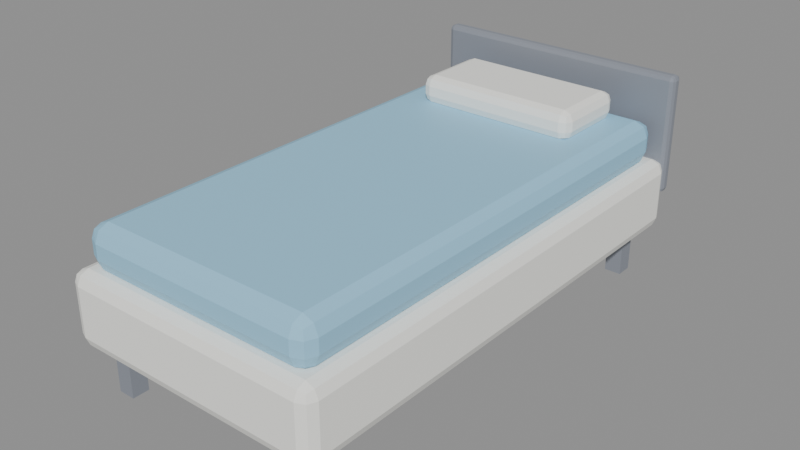 # Source: int_ranjang.blend  (saved by Blender 5.3.31; exported with 4.5.12 LTS)
import bpy
from mathutils import Matrix  # noqa: F401  (used for matrix-valued properties, if any)

bpy.ops.wm.read_factory_settings(use_empty=True)
scene = bpy.context.scene
scene.name = 'Scene'

# ---- images (referenced by path relative to the original .blend; pixels are not part of the script)
import os
ASSET_DIR = os.environ.get("B2B_ASSET_DIR", "")  # directory of the original .blend (textures are referenced by path, not embedded)
HERE = os.path.dirname(os.path.abspath(__file__))  # packed textures are extracted next to this script under _unpacked/

def load_image(name, relpath, width, height, colorspace="sRGB"):
    """Load a texture the original file referenced (path relative to the .blend, or extracted next to this script)."""
    p = next((c for c in (os.path.join(HERE, relpath), os.path.join(ASSET_DIR, relpath)) if relpath and os.path.exists(c)), "")
    if p:
        img = bpy.data.images.load(p, check_existing=True)
        img.name = name
    else:  # same state as the original file: an image datablock whose file is absent (Cycles renders it pink)
        img = bpy.data.images.new(name, width, height)
        img.source = "FILE"
        img.filepath = "//" + (relpath or name)
    img.colorspace_settings.name = colorspace
    return img
img_palet_int_ranjang = load_image('palet_int_ranjang', '_unpacked/palet_int_ranjang.f1b5783c.png', 12, 4, 'sRGB')

# ---- materials (node trees are filled in below, after node groups)
mat_palet_int_ranjang = bpy.data.materials.new('palet_int_ranjang')

# ---- material node trees
mat_palet_int_ranjang.use_nodes = True; mat_palet_int_ranjang.node_tree.nodes.clear()
_N = mat_palet_int_ranjang.node_tree.nodes; _L = mat_palet_int_ranjang.node_tree.links
n0 = _N.new('ShaderNodeBsdfPrincipled'); n0.name = 'Principled BSDF'; n0.location = (-200, 100)
n0.inputs[10].default_value = 0.005
n1 = _N.new('ShaderNodeOutputMaterial'); n1.name = 'Material Output'; n1.location = (200, 100)
n2 = _N.new('ShaderNodeTexImage'); n2.name = 'Image Texture'; n2.location = (0, 0)
n2.image = img_palet_int_ranjang
n2.interpolation = 'Closest'
_L.new(n0.outputs[0], n1.inputs[0])
_L.new(n2.outputs[0], n0.inputs[0])
n1.is_active_output = True

# ---- meshes
me_int_ranjang = bpy.data.meshes.new('int_ranjang')
me_int_ranjang.from_pydata([(-0.5, -1.0, 0.2), (-0.5, -1.05, 0.25), (-0.55, -1.0, 0.25), (-0.5, -1.035, 0.2146), (-0.5289, -1.029, 0.2211), (-0.5354, -1.035, 0.25), (-0.5354, -1.0, 0.2146), (-0.5, -1.05, 0.45), (-0.5, -1.0, 0.5), (-0.55, -1.0, 0.45), (-0.5, -1.035, 0.4854), (-0.5289, -1.029, 0.4789), (-0.5354, -1.0, 0.4854), (-0.5354, -1.035, 0.45), (-0.5, 1.0, 0.2), (-0.55, 1.0, 0.25), (-0.5, 1.05, 0.25), (-0.5354, 1.0, 0.2146), (-0.5289, 1.029, 0.2211), (-0.5354, 1.035, 0.25), (-0.5, 1.035, 0.2146), (-0.5, 1.0, 0.5), (-0.5, 1.05, 0.45), (-0.55, 1.0, 0.45), (-0.5, 1.035, 0.4854), (-0.5289, 1.029, 0.4789), (-0.5354, 1.035, 0.45), (-0.5354, 1.0, 0.4854), (0.5, -1.0, 0.2), (0.55, -1.0, 0.25), (0.5, -1.05, 0.25), (0.5354, -1.0, 0.2146), (0.5289, -1.029, 0.2211), (0.5354, -1.035, 0.25), (0.5, -1.035, 0.2146), (0.5, -1.0, 0.5), (0.5, -1.05, 0.45), (0.55, -1.0, 0.45), (0.5, -1.035, 0.4854), (0.5289, -1.029, 0.4789), (0.5354, -1.035, 0.45), (0.5354, -1.0, 0.4854), (0.5, 1.0, 0.2), (0.5, 1.05, 0.25), (0.55, 1.0, 0.25), (0.5, 1.035, 0.2146), (0.5289, 1.029, 0.2211), (0.5354, 1.035, 0.25), (0.5354, 1.0, 0.2146), (0.5, 1.0, 0.5), (0.55, 1.0, 0.45), (0.5, 1.05, 0.45), (0.5354, 1.0, 0.4854), (0.5289, 1.029, 0.4789), (0.5354, 1.035, 0.45), (0.5, 1.035, 0.4854), (-0.465, -0.965, 0.0), (-0.465, -0.965, 0.2), (-0.465, -0.895, 0.0), (-0.465, -0.895, 0.2), (-0.395, -0.965, 0.0), (-0.395, -0.965, 0.2), (-0.395, -0.895, 0.0), (-0.395, -0.895, 0.2), (-0.465, 0.895, 0.0), (-0.465, 0.895, 0.2), (-0.465, 0.965, 0.0), (-0.465, 0.965, 0.2), (-0.395, 0.895, 0.0), (-0.395, 0.895, 0.2), (-0.395, 0.965, 0.0), (-0.395, 0.965, 0.2), (0.395, -0.965, 0.0), (0.395, -0.965, 0.2), (0.395, -0.895, 0.0), (0.395, -0.895, 0.2), (0.465, -0.965, 0.0), (0.465, -0.965, 0.2), (0.465, -0.895, 0.0), (0.465, -0.895, 0.2), (0.395, 0.895, 0.0), (0.395, 0.895, 0.2), (0.395, 0.965, 0.0), (0.395, 0.965, 0.2), (0.465, 0.895, 0.0), (0.465, 0.895, 0.2), (0.465, 0.965, 0.0), (0.465, 0.965, 0.2), (-0.44, -0.94, 0.49), (-0.44, -1.0, 0.55), (-0.5, -0.94, 0.55), (-0.44, -0.9824, 0.5076), (-0.4746, -0.9746, 0.5154), (-0.4824, -0.9824, 0.55), (-0.4824, -0.94, 0.5076), (-0.44, -1.0, 0.61), (-0.44, -0.94, 0.67), (-0.5, -0.94, 0.61), (-0.44, -0.9824, 0.6524), (-0.4746, -0.9746, 0.6446), (-0.4824, -0.94, 0.6524), (-0.4824, -0.9824, 0.61), (-0.44, 0.94, 0.49), (-0.5, 0.94, 0.55), (-0.44, 1.0, 0.55), (-0.4824, 0.94, 0.5076), (-0.4746, 0.9746, 0.5154), (-0.4824, 0.9824, 0.55), (-0.44, 0.9824, 0.5076), (-0.44, 0.94, 0.67), (-0.44, 1.0, 0.61), (-0.5, 0.94, 0.61), (-0.44, 0.9824, 0.6524), (-0.4746, 0.9746, 0.6446), (-0.4824, 0.9824, 0.61), (-0.4824, 0.94, 0.6524), (0.44, -0.94, 0.49), (0.5, -0.94, 0.55), (0.44, -1.0, 0.55), (0.4824, -0.94, 0.5076), (0.4746, -0.9746, 0.5154), (0.4824, -0.9824, 0.55), (0.44, -0.9824, 0.5076), (0.44, -0.94, 0.67), (0.44, -1.0, 0.61), (0.5, -0.94, 0.61), (0.44, -0.9824, 0.6524), (0.4746, -0.9746, 0.6446), (0.4824, -0.9824, 0.61), (0.4824, -0.94, 0.6524), (0.44, 0.94, 0.49), (0.44, 1.0, 0.55), (0.5, 0.94, 0.55), (0.44, 0.9824, 0.5076), (0.4746, 0.9746, 0.5154), (0.4824, 0.9824, 0.55), (0.4824, 0.94, 0.5076), (0.44, 0.94, 0.67), (0.5, 0.94, 0.61), (0.44, 1.0, 0.61), (0.4824, 0.94, 0.6524), (0.4746, 0.9746, 0.6446), (0.4824, 0.9824, 0.61), (0.44, 0.9824, 0.6524), (-0.31, 0.615, 0.66), (-0.31, 0.575, 0.7), (-0.35, 0.615, 0.7), (-0.31, 0.5867, 0.6717), (-0.3331, 0.5919, 0.6769), (-0.3383, 0.5867, 0.7), (-0.3383, 0.615, 0.6717), (-0.31, 0.575, 0.74), (-0.31, 0.615, 0.78), (-0.35, 0.615, 0.74), (-0.31, 0.5867, 0.7683), (-0.3331, 0.5919, 0.7631), (-0.3383, 0.615, 0.7683), (-0.3383, 0.5867, 0.74), (-0.31, 0.885, 0.66), (-0.35, 0.885, 0.7), (-0.31, 0.925, 0.7), (-0.3383, 0.885, 0.6717), (-0.3331, 0.9081, 0.6769), (-0.3383, 0.9133, 0.7), (-0.31, 0.9133, 0.6717), (-0.31, 0.885, 0.78), (-0.31, 0.925, 0.74), (-0.35, 0.885, 0.74), (-0.31, 0.9133, 0.7683), (-0.3331, 0.9081, 0.7631), (-0.3383, 0.9133, 0.74), (-0.3383, 0.885, 0.7683), (0.31, 0.615, 0.66), (0.35, 0.615, 0.7), (0.31, 0.575, 0.7), (0.3383, 0.615, 0.6717), (0.3331, 0.5919, 0.6769), (0.3383, 0.5867, 0.7), (0.31, 0.5867, 0.6717), (0.31, 0.615, 0.78), (0.31, 0.575, 0.74), (0.35, 0.615, 0.74), (0.31, 0.5867, 0.7683), (0.3331, 0.5919, 0.7631), (0.3383, 0.5867, 0.74), (0.3383, 0.615, 0.7683), (0.31, 0.885, 0.66), (0.31, 0.925, 0.7), (0.35, 0.885, 0.7), (0.31, 0.9133, 0.6717), (0.3331, 0.9081, 0.6769), (0.3383, 0.9133, 0.7), (0.3383, 0.885, 0.6717), (0.31, 0.885, 0.78), (0.35, 0.885, 0.74), (0.31, 0.925, 0.74), (0.3383, 0.885, 0.7683), (0.3331, 0.9081, 0.7631), (0.3383, 0.9133, 0.74), (0.31, 0.9133, 0.7683), (-0.53, 1.04, 0.35), (-0.53, 1.02, 0.37), (-0.55, 1.04, 0.37), (-0.53, 1.026, 0.3559), (-0.5415, 1.028, 0.3585), (-0.5441, 1.026, 0.37), (-0.5441, 1.04, 0.3559), (-0.53, 1.02, 0.83), (-0.53, 1.04, 0.85), (-0.55, 1.04, 0.83), (-0.53, 1.026, 0.8441), (-0.5415, 1.028, 0.8415), (-0.5441, 1.04, 0.8441), (-0.5441, 1.026, 0.83), (-0.53, 1.06, 0.35), (-0.55, 1.06, 0.37), (-0.53, 1.08, 0.37), (-0.5441, 1.06, 0.3559), (-0.5415, 1.072, 0.3585), (-0.5441, 1.074, 0.37), (-0.53, 1.074, 0.3559), (-0.53, 1.06, 0.85), (-0.53, 1.08, 0.83), (-0.55, 1.06, 0.83), (-0.53, 1.074, 0.8441), (-0.5415, 1.072, 0.8415), (-0.5441, 1.074, 0.83), (-0.5441, 1.06, 0.8441), (0.53, 1.04, 0.35), (0.55, 1.04, 0.37), (0.53, 1.02, 0.37), (0.5441, 1.04, 0.3559), (0.5415, 1.028, 0.3585), (0.5441, 1.026, 0.37), (0.53, 1.026, 0.3559), (0.53, 1.04, 0.85), (0.53, 1.02, 0.83), (0.55, 1.04, 0.83), (0.53, 1.026, 0.8441), (0.5415, 1.028, 0.8415), (0.5441, 1.026, 0.83), (0.5441, 1.04, 0.8441), (0.53, 1.06, 0.35), (0.53, 1.08, 0.37), (0.55, 1.06, 0.37), (0.53, 1.074, 0.3559), (0.5415, 1.072, 0.3585), (0.5441, 1.074, 0.37), (0.5441, 1.06, 0.3559), (0.53, 1.06, 0.85), (0.55, 1.06, 0.83), (0.53, 1.08, 0.83), (0.5441, 1.06, 0.8441), (0.5415, 1.072, 0.8415), (0.5441, 1.074, 0.83), (0.53, 1.074, 0.8441)], [], [(0, 3, 4, 6), (1, 5, 4, 3), (2, 6, 4, 5), (7, 10, 11, 13), (8, 12, 11, 10), (9, 13, 11, 12), (14, 17, 18, 20), (15, 19, 18, 17), (16, 20, 18, 19), (21, 24, 25, 27), (22, 26, 25, 24), (23, 27, 25, 26), (28, 31, 32, 34), (29, 33, 32, 31), (30, 34, 32, 33), (35, 38, 39, 41), (36, 40, 39, 38), (37, 41, 39, 40), (42, 45, 46, 48), (43, 47, 46, 45), (44, 48, 46, 47), (49, 52, 53, 55), (50, 54, 53, 52), (51, 55, 53, 54), (14, 0, 6, 17), (17, 6, 2, 15), (1, 7, 13, 5), (5, 13, 9, 2), (8, 21, 27, 12), (12, 27, 23, 9), (22, 16, 19, 26), (26, 19, 15, 23), (42, 14, 20, 45), (45, 20, 16, 43), (21, 49, 55, 24), (24, 55, 51, 22), (50, 44, 47, 54), (54, 47, 43, 51), (28, 42, 48, 31), (31, 48, 44, 29), (49, 35, 41, 52), (52, 41, 37, 50), (36, 30, 33, 40), (40, 33, 29, 37), (0, 28, 34, 3), (3, 34, 30, 1), (35, 8, 10, 38), (38, 10, 7, 36), (14, 42, 28, 0), (2, 9, 23, 15), (30, 36, 7, 1), (49, 21, 8, 35), (16, 22, 51, 43), (44, 50, 37, 29), (56, 57, 59, 58), (58, 59, 63, 62), (62, 63, 61, 60), (60, 61, 57, 56), (58, 62, 60, 56), (63, 59, 57, 61), (64, 65, 67, 66), (66, 67, 71, 70), (70, 71, 69, 68), (68, 69, 65, 64), (66, 70, 68, 64), (71, 67, 65, 69), (72, 73, 75, 74), (74, 75, 79, 78), (78, 79, 77, 76), (76, 77, 73, 72), (74, 78, 76, 72), (79, 75, 73, 77), (80, 81, 83, 82), (82, 83, 87, 86), (86, 87, 85, 84), (84, 85, 81, 80), (82, 86, 84, 80), (87, 83, 81, 85), (88, 91, 92, 94), (89, 93, 92, 91), (90, 94, 92, 93), (95, 98, 99, 101), (96, 100, 99, 98), (97, 101, 99, 100), (102, 105, 106, 108), (103, 107, 106, 105), (104, 108, 106, 107), (109, 112, 113, 115), (110, 114, 113, 112), (111, 115, 113, 114), (116, 119, 120, 122), (117, 121, 120, 119), (118, 122, 120, 121), (123, 126, 127, 129), (124, 128, 127, 126), (125, 129, 127, 128), (130, 133, 134, 136), (131, 135, 134, 133), (132, 136, 134, 135), (137, 140, 141, 143), (138, 142, 141, 140), (139, 143, 141, 142), (102, 88, 94, 105), (105, 94, 90, 103), (89, 95, 101, 93), (93, 101, 97, 90), (96, 109, 115, 100), (100, 115, 111, 97), (110, 104, 107, 114), (114, 107, 103, 111), (130, 102, 108, 133), (133, 108, 104, 131), (109, 137, 143, 112), (112, 143, 139, 110), (138, 132, 135, 142), (142, 135, 131, 139), (116, 130, 136, 119), (119, 136, 132, 117), (137, 123, 129, 140), (140, 129, 125, 138), (124, 118, 121, 128), (128, 121, 117, 125), (88, 116, 122, 91), (91, 122, 118, 89), (123, 96, 98, 126), (126, 98, 95, 124), (102, 130, 116, 88), (90, 97, 111, 103), (118, 124, 95, 89), (137, 109, 96, 123), (104, 110, 139, 131), (132, 138, 125, 117), (144, 147, 148, 150), (145, 149, 148, 147), (146, 150, 148, 149), (151, 154, 155, 157), (152, 156, 155, 154), (153, 157, 155, 156), (158, 161, 162, 164), (159, 163, 162, 161), (160, 164, 162, 163), (165, 168, 169, 171), (166, 170, 169, 168), (167, 171, 169, 170), (172, 175, 176, 178), (173, 177, 176, 175), (174, 178, 176, 177), (179, 182, 183, 185), (180, 184, 183, 182), (181, 185, 183, 184), (186, 189, 190, 192), (187, 191, 190, 189), (188, 192, 190, 191), (193, 196, 197, 199), (194, 198, 197, 196), (195, 199, 197, 198), (158, 144, 150, 161), (161, 150, 146, 159), (145, 151, 157, 149), (149, 157, 153, 146), (152, 165, 171, 156), (156, 171, 167, 153), (166, 160, 163, 170), (170, 163, 159, 167), (186, 158, 164, 189), (189, 164, 160, 187), (165, 193, 199, 168), (168, 199, 195, 166), (194, 188, 191, 198), (198, 191, 187, 195), (172, 186, 192, 175), (175, 192, 188, 173), (193, 179, 185, 196), (196, 185, 181, 194), (180, 174, 177, 184), (184, 177, 173, 181), (144, 172, 178, 147), (147, 178, 174, 145), (179, 152, 154, 182), (182, 154, 151, 180), (158, 186, 172, 144), (146, 153, 167, 159), (174, 180, 151, 145), (193, 165, 152, 179), (160, 166, 195, 187), (188, 194, 181, 173), (200, 203, 204, 206), (201, 205, 204, 203), (202, 206, 204, 205), (207, 210, 211, 213), (208, 212, 211, 210), (209, 213, 211, 212), (214, 217, 218, 220), (215, 219, 218, 217), (216, 220, 218, 219), (221, 224, 225, 227), (222, 226, 225, 224), (223, 227, 225, 226), (228, 231, 232, 234), (229, 233, 232, 231), (230, 234, 232, 233), (235, 238, 239, 241), (236, 240, 239, 238), (237, 241, 239, 240), (242, 245, 246, 248), (243, 247, 246, 245), (244, 248, 246, 247), (249, 252, 253, 255), (250, 254, 253, 252), (251, 255, 253, 254), (214, 200, 206, 217), (217, 206, 202, 215), (201, 207, 213, 205), (205, 213, 209, 202), (208, 221, 227, 212), (212, 227, 223, 209), (222, 216, 219, 226), (226, 219, 215, 223), (242, 214, 220, 245), (245, 220, 216, 243), (221, 249, 255, 224), (224, 255, 251, 222), (250, 244, 247, 254), (254, 247, 243, 251), (228, 242, 248, 231), (231, 248, 244, 229), (249, 235, 241, 252), (252, 241, 237, 250), (236, 230, 233, 240), (240, 233, 229, 237), (200, 228, 234, 203), (203, 234, 230, 201), (235, 208, 210, 238), (238, 210, 207, 236), (214, 242, 228, 200), (202, 209, 223, 215), (230, 236, 207, 201), (249, 221, 208, 235), (216, 222, 251, 243), (244, 250, 237, 229)])
_uv = me_int_ranjang.uv_layers.new(name='UVMap')
_uv.uv.foreach_set('vector', [0.1667, 0.5, 0.1667, 0.5, 0.1667, 0.5, 0.1667, 0.5, 0.1667, 0.5, 0.1667, 0.5, 0.1667, 0.5, 0.1667, 0.5, 0.1667, 0.5, 0.1667, 0.5, 0.1667, 0.5, 0.1667, 0.5, 0.1667, 0.5, 0.1667, 0.5, 0.1667, 0.5, 0.1667, 0.5, 0.1667, 0.5, 0.1667, 0.5, 0.1667, 0.5, 0.1667, 0.5, 0.1667, 0.5, 0.1667, 0.5, 0.1667, 0.5, 0.1667, 0.5, 0.1667, 0.5, 0.1667, 0.5, 0.1667, 0.5, 0.1667, 0.5, 0.1667, 0.5, 0.1667, 0.5, 0.1667, 0.5, 0.1667, 0.5, 0.1667, 0.5, 0.1667, 0.5, 0.1667, 0.5, 0.1667, 0.5, 0.1667, 0.5, 0.1667, 0.5, 0.1667, 0.5, 0.1667, 0.5, 0.1667, 0.5, 0.1667, 0.5, 0.1667, 0.5, 0.1667, 0.5, 0.1667, 0.5, 0.1667, 0.5, 0.1667, 0.5, 0.1667, 0.5, 0.1667, 0.5, 0.1667, 0.5, 0.1667, 0.5, 0.1667, 0.5, 0.1667, 0.5, 0.1667, 0.5, 0.1667, 0.5, 0.1667, 0.5, 0.1667, 0.5, 0.1667, 0.5, 0.1667, 0.5, 0.1667, 0.5, 0.1667, 0.5, 0.1667, 0.5, 0.1667, 0.5, 0.1667, 0.5, 0.1667, 0.5, 0.1667, 0.5, 0.1667, 0.5, 0.1667, 0.5, 0.1667, 0.5, 0.1667, 0.5, 0.1667, 0.5, 0.1667, 0.5, 0.1667, 0.5, 0.1667, 0.5, 0.1667, 0.5, 0.1667, 0.5, 0.1667, 0.5, 0.1667, 0.5, 0.1667, 0.5, 0.1667, 0.5, 0.1667, 0.5, 0.1667, 0.5, 0.1667, 0.5, 0.1667, 0.5, 0.1667, 0.5, 0.1667, 0.5, 0.1667, 0.5, 0.1667, 0.5, 0.1667, 0.5, 0.1667, 0.5, 0.1667, 0.5, 0.1667, 0.5, 0.1667, 0.5, 0.1667, 0.5, 0.1667, 0.5, 0.1667, 0.5, 0.1667, 0.5, 0.1667, 0.5, 0.1667, 0.5, 0.1667, 0.5, 0.1667, 0.5, 0.1667, 0.5, 0.1667, 0.5, 0.1667, 0.5, 0.1667, 0.5, 0.1667, 0.5, 0.1667, 0.5, 0.1667, 0.5, 0.1667, 0.5, 0.1667, 0.5, 0.1667, 0.5, 0.1667, 0.5, 0.1667, 0.5, 0.1667, 0.5, 0.1667, 0.5, 0.1667, 0.5, 0.1667, 0.5, 0.1667, 0.5, 0.1667, 0.5, 0.1667, 0.5, 0.1667, 0.5, 0.1667, 0.5, 0.1667, 0.5, 0.1667, 0.5, 0.1667, 0.5, 0.1667, 0.5, 0.1667, 0.5, 0.1667, 0.5, 0.1667, 0.5, 0.1667, 0.5, 0.1667, 0.5, 0.1667, 0.5, 0.1667, 0.5, 0.1667, 0.5, 0.1667, 0.5, 0.1667, 0.5, 0.1667, 0.5, 0.1667, 0.5, 0.1667, 0.5, 0.1667, 0.5, 0.1667, 0.5, 0.1667, 0.5, 0.1667, 0.5, 0.1667, 0.5, 0.1667, 0.5, 0.1667, 0.5, 0.1667, 0.5, 0.1667, 0.5, 0.1667, 0.5, 0.1667, 0.5, 0.1667, 0.5, 0.1667, 0.5, 0.1667, 0.5, 0.1667, 0.5, 0.1667, 0.5, 0.1667, 0.5, 0.1667, 0.5, 0.1667, 0.5, 0.1667, 0.5, 0.1667, 0.5, 0.1667, 0.5, 0.1667, 0.5, 0.1667, 0.5, 0.1667, 0.5, 0.1667, 0.5, 0.1667, 0.5, 0.1667, 0.5, 0.1667, 0.5, 0.1667, 0.5, 0.1667, 0.5, 0.1667, 0.5, 0.1667, 0.5, 0.1667, 0.5, 0.1667, 0.5, 0.1667, 0.5, 0.1667, 0.5, 0.1667, 0.5, 0.1667, 0.5, 0.1667, 0.5, 0.1667, 0.5, 0.1667, 0.5, 0.1667, 0.5, 0.1667, 0.5, 0.1667, 0.5, 0.1667, 0.5, 0.1667, 0.5, 0.1667, 0.5, 0.1667, 0.5, 0.1667, 0.5, 0.1667, 0.5, 0.1667, 0.5, 0.1667, 0.5, 0.1667, 0.5, 0.1667, 0.5, 0.1667, 0.5, 0.1667, 0.5, 0.1667, 0.5, 0.1667, 0.5, 0.1667, 0.5, 0.1667, 0.5, 0.1667, 0.5, 0.1667, 0.5, 0.1667, 0.5, 0.1667, 0.5, 0.1667, 0.5, 0.1667, 0.5, 0.1667, 0.5, 0.1667, 0.5, 0.1667, 0.5, 0.1667, 0.5, 0.1667, 0.5, 0.1667, 0.5, 0.1667, 0.5, 0.1667, 0.5, 0.1667, 0.5, 0.1667, 0.5, 0.5, 0.5, 0.5, 0.5, 0.5, 0.5, 0.5, 0.5, 0.5, 0.5, 0.5, 0.5, 0.5, 0.5, 0.5, 0.5, 0.5, 0.5, 0.5, 0.5, 0.5, 0.5, 0.5, 0.5, 0.5, 0.5, 0.5, 0.5, 0.5, 0.5, 0.5, 0.5, 0.5, 0.5, 0.5, 0.5, 0.5, 0.5, 0.5, 0.5, 0.5, 0.5, 0.5, 0.5, 0.5, 0.5, 0.5, 0.5, 0.5, 0.5, 0.5, 0.5, 0.5, 0.5, 0.5, 0.5, 0.5, 0.5, 0.5, 0.5, 0.5, 0.5, 0.5, 0.5, 0.5, 0.5, 0.5, 0.5, 0.5, 0.5, 0.5, 0.5, 0.5, 0.5, 0.5, 0.5, 0.5, 0.5, 0.5, 0.5, 0.5, 0.5, 0.5, 0.5, 0.5, 0.5, 0.5, 0.5, 0.5, 0.5, 0.5, 0.5, 0.5, 0.5, 0.5, 0.5, 0.5, 0.5, 0.5, 0.5, 0.5, 0.5, 0.5, 0.5, 0.5, 0.5, 0.5, 0.5, 0.5, 0.5, 0.5, 0.5, 0.5, 0.5, 0.5, 0.5, 0.5, 0.5, 0.5, 0.5, 0.5, 0.5, 0.5, 0.5, 0.5, 0.5, 0.5, 0.5, 0.5, 0.5, 0.5, 0.5, 0.5, 0.5, 0.5, 0.5, 0.5, 0.5, 0.5, 0.5, 0.5, 0.5, 0.5, 0.5, 0.5, 0.5, 0.5, 0.5, 0.5, 0.5, 0.5, 0.5, 0.5, 0.5, 0.5, 0.5, 0.5, 0.5, 0.5, 0.5, 0.5, 0.5, 0.5, 0.5, 0.5, 0.5, 0.5, 0.5, 0.5, 0.5, 0.5, 0.5, 0.5, 0.5, 0.5, 0.5, 0.5, 0.5, 0.5, 0.5, 0.5, 0.5, 0.5, 0.5, 0.5, 0.5, 0.5, 0.5, 0.5, 0.5, 0.5, 0.5, 0.8333, 0.5, 0.8333, 0.5, 0.8333, 0.5, 0.8333, 0.5, 0.8333, 0.5, 0.8333, 0.5, 0.8333, 0.5, 0.8333, 0.5, 0.8333, 0.5, 0.8333, 0.5, 0.8333, 0.5, 0.8333, 0.5, 0.8333, 0.5, 0.8333, 0.5, 0.8333, 0.5, 0.8333, 0.5, 0.8333, 0.5, 0.8333, 0.5, 0.8333, 0.5, 0.8333, 0.5, 0.8333, 0.5, 0.8333, 0.5, 0.8333, 0.5, 0.8333, 0.5, 0.8333, 0.5, 0.8333, 0.5, 0.8333, 0.5, 0.8333, 0.5, 0.8333, 0.5, 0.8333, 0.5, 0.8333, 0.5, 0.8333, 0.5, 0.8333, 0.5, 0.8333, 0.5, 0.8333, 0.5, 0.8333, 0.5, 0.8333, 0.5, 0.8333, 0.5, 0.8333, 0.5, 0.8333, 0.5, 0.8333, 0.5, 0.8333, 0.5, 0.8333, 0.5, 0.8333, 0.5, 0.8333, 0.5, 0.8333, 0.5, 0.8333, 0.5, 0.8333, 0.5, 0.8333, 0.5, 0.8333, 0.5, 0.8333, 0.5, 0.8333, 0.5, 0.8333, 0.5, 0.8333, 0.5, 0.8333, 0.5, 0.8333, 0.5, 0.8333, 0.5, 0.8333, 0.5, 0.8333, 0.5, 0.8333, 0.5, 0.8333, 0.5, 0.8333, 0.5, 0.8333, 0.5, 0.8333, 0.5, 0.8333, 0.5, 0.8333, 0.5, 0.8333, 0.5, 0.8333, 0.5, 0.8333, 0.5, 0.8333, 0.5, 0.8333, 0.5, 0.8333, 0.5, 0.8333, 0.5, 0.8333, 0.5, 0.8333, 0.5, 0.8333, 0.5, 0.8333, 0.5, 0.8333, 0.5, 0.8333, 0.5, 0.8333, 0.5, 0.8333, 0.5, 0.8333, 0.5, 0.8333, 0.5, 0.8333, 0.5, 0.8333, 0.5, 0.8333, 0.5, 0.8333, 0.5, 0.8333, 0.5, 0.8333, 0.5, 0.8333, 0.5, 0.8333, 0.5, 0.8333, 0.5, 0.8333, 0.5, 0.8333, 0.5, 0.8333, 0.5, 0.8333, 0.5, 0.8333, 0.5, 0.8333, 0.5, 0.8333, 0.5, 0.8333, 0.5, 0.8333, 0.5, 0.8333, 0.5, 0.8333, 0.5, 0.8333, 0.5, 0.8333, 0.5, 0.8333, 0.5, 0.8333, 0.5, 0.8333, 0.5, 0.8333, 0.5, 0.8333, 0.5, 0.8333, 0.5, 0.8333, 0.5, 0.8333, 0.5, 0.8333, 0.5, 0.8333, 0.5, 0.8333, 0.5, 0.8333, 0.5, 0.8333, 0.5, 0.8333, 0.5, 0.8333, 0.5, 0.8333, 0.5, 0.8333, 0.5, 0.8333, 0.5, 0.8333, 0.5, 0.8333, 0.5, 0.8333, 0.5, 0.8333, 0.5, 0.8333, 0.5, 0.8333, 0.5, 0.8333, 0.5, 0.8333, 0.5, 0.8333, 0.5, 0.8333, 0.5, 0.8333, 0.5, 0.8333, 0.5, 0.8333, 0.5, 0.8333, 0.5, 0.8333, 0.5, 0.8333, 0.5, 0.8333, 0.5, 0.8333, 0.5, 0.8333, 0.5, 0.8333, 0.5, 0.8333, 0.5, 0.8333, 0.5, 0.8333, 0.5, 0.8333, 0.5, 0.8333, 0.5, 0.8333, 0.5, 0.8333, 0.5, 0.8333, 0.5, 0.8333, 0.5, 0.8333, 0.5, 0.8333, 0.5, 0.8333, 0.5, 0.8333, 0.5, 0.8333, 0.5, 0.8333, 0.5, 0.8333, 0.5, 0.8333, 0.5, 0.8333, 0.5, 0.8333, 0.5, 0.8333, 0.5, 0.8333, 0.5, 0.8333, 0.5, 0.8333, 0.5, 0.8333, 0.5, 0.8333, 0.5, 0.8333, 0.5, 0.8333, 0.5, 0.8333, 0.5, 0.8333, 0.5, 0.8333, 0.5, 0.8333, 0.5, 0.8333, 0.5, 0.8333, 0.5, 0.8333, 0.5, 0.8333, 0.5, 0.8333, 0.5, 0.8333, 0.5, 0.8333, 0.5, 0.8333, 0.5, 0.8333, 0.5, 0.8333, 0.5, 0.8333, 0.5, 0.8333, 0.5, 0.8333, 0.5, 0.8333, 0.5, 0.8333, 0.5, 0.8333, 0.5, 0.8333, 0.5, 0.8333, 0.5, 0.8333, 0.5, 0.8333, 0.5, 0.8333, 0.5, 0.8333, 0.5, 0.8333, 0.5, 0.8333, 0.5, 0.8333, 0.5, 0.8333, 0.5, 0.8333, 0.5, 0.8333, 0.5, 0.8333, 0.5, 0.8333, 0.5, 0.8333, 0.5, 0.8333, 0.5, 0.8333, 0.5, 0.8333, 0.5, 0.8333, 0.5, 0.8333, 0.5, 0.8333, 0.5, 0.8333, 0.5, 0.8333, 0.5, 0.8333, 0.5, 0.8333, 0.5, 0.8333, 0.5, 0.1667, 0.5, 0.1667, 0.5, 0.1667, 0.5, 0.1667, 0.5, 0.1667, 0.5, 0.1667, 0.5, 0.1667, 0.5, 0.1667, 0.5, 0.1667, 0.5, 0.1667, 0.5, 0.1667, 0.5, 0.1667, 0.5, 0.1667, 0.5, 0.1667, 0.5, 0.1667, 0.5, 0.1667, 0.5, 0.1667, 0.5, 0.1667, 0.5, 0.1667, 0.5, 0.1667, 0.5, 0.1667, 0.5, 0.1667, 0.5, 0.1667, 0.5, 0.1667, 0.5, 0.1667, 0.5, 0.1667, 0.5, 0.1667, 0.5, 0.1667, 0.5, 0.1667, 0.5, 0.1667, 0.5, 0.1667, 0.5, 0.1667, 0.5, 0.1667, 0.5, 0.1667, 0.5, 0.1667, 0.5, 0.1667, 0.5, 0.1667, 0.5, 0.1667, 0.5, 0.1667, 0.5, 0.1667, 0.5, 0.1667, 0.5, 0.1667, 0.5, 0.1667, 0.5, 0.1667, 0.5, 0.1667, 0.5, 0.1667, 0.5, 0.1667, 0.5, 0.1667, 0.5, 0.1667, 0.5, 0.1667, 0.5, 0.1667, 0.5, 0.1667, 0.5, 0.1667, 0.5, 0.1667, 0.5, 0.1667, 0.5, 0.1667, 0.5, 0.1667, 0.5, 0.1667, 0.5, 0.1667, 0.5, 0.1667, 0.5, 0.1667, 0.5, 0.1667, 0.5, 0.1667, 0.5, 0.1667, 0.5, 0.1667, 0.5, 0.1667, 0.5, 0.1667, 0.5, 0.1667, 0.5, 0.1667, 0.5, 0.1667, 0.5, 0.1667, 0.5, 0.1667, 0.5, 0.1667, 0.5, 0.1667, 0.5, 0.1667, 0.5, 0.1667, 0.5, 0.1667, 0.5, 0.1667, 0.5, 0.1667, 0.5, 0.1667, 0.5, 0.1667, 0.5, 0.1667, 0.5, 0.1667, 0.5, 0.1667, 0.5, 0.1667, 0.5, 0.1667, 0.5, 0.1667, 0.5, 0.1667, 0.5, 0.1667, 0.5, 0.1667, 0.5, 0.1667, 0.5, 0.1667, 0.5, 0.1667, 0.5, 0.1667, 0.5, 0.1667, 0.5, 0.1667, 0.5, 0.1667, 0.5, 0.1667, 0.5, 0.1667, 0.5, 0.1667, 0.5, 0.1667, 0.5, 0.1667, 0.5, 0.1667, 0.5, 0.1667, 0.5, 0.1667, 0.5, 0.1667, 0.5, 0.1667, 0.5, 0.1667, 0.5, 0.1667, 0.5, 0.1667, 0.5, 0.1667, 0.5, 0.1667, 0.5, 0.1667, 0.5, 0.1667, 0.5, 0.1667, 0.5, 0.1667, 0.5, 0.1667, 0.5, 0.1667, 0.5, 0.1667, 0.5, 0.1667, 0.5, 0.1667, 0.5, 0.1667, 0.5, 0.1667, 0.5, 0.1667, 0.5, 0.1667, 0.5, 0.1667, 0.5, 0.1667, 0.5, 0.1667, 0.5, 0.1667, 0.5, 0.1667, 0.5, 0.1667, 0.5, 0.1667, 0.5, 0.1667, 0.5, 0.1667, 0.5, 0.1667, 0.5, 0.1667, 0.5, 0.1667, 0.5, 0.1667, 0.5, 0.1667, 0.5, 0.1667, 0.5, 0.1667, 0.5, 0.1667, 0.5, 0.1667, 0.5, 0.1667, 0.5, 0.1667, 0.5, 0.1667, 0.5, 0.1667, 0.5, 0.1667, 0.5, 0.1667, 0.5, 0.1667, 0.5, 0.1667, 0.5, 0.1667, 0.5, 0.1667, 0.5, 0.1667, 0.5, 0.1667, 0.5, 0.1667, 0.5, 0.1667, 0.5, 0.1667, 0.5, 0.1667, 0.5, 0.1667, 0.5, 0.1667, 0.5, 0.1667, 0.5, 0.1667, 0.5, 0.1667, 0.5, 0.1667, 0.5, 0.1667, 0.5, 0.1667, 0.5, 0.1667, 0.5, 0.1667, 0.5, 0.1667, 0.5, 0.1667, 0.5, 0.1667, 0.5, 0.1667, 0.5, 0.1667, 0.5, 0.1667, 0.5, 0.1667, 0.5, 0.1667, 0.5, 0.1667, 0.5, 0.1667, 0.5, 0.1667, 0.5, 0.1667, 0.5, 0.1667, 0.5, 0.1667, 0.5, 0.1667, 0.5, 0.1667, 0.5, 0.1667, 0.5, 0.1667, 0.5, 0.1667, 0.5, 0.1667, 0.5, 0.1667, 0.5, 0.1667, 0.5, 0.1667, 0.5, 0.1667, 0.5, 0.1667, 0.5, 0.1667, 0.5, 0.1667, 0.5, 0.1667, 0.5, 0.1667, 0.5, 0.1667, 0.5, 0.1667, 0.5, 0.1667, 0.5, 0.1667, 0.5, 0.1667, 0.5, 0.1667, 0.5, 0.1667, 0.5, 0.1667, 0.5, 0.1667, 0.5, 0.1667, 0.5, 0.1667, 0.5, 0.1667, 0.5, 0.1667, 0.5, 0.1667, 0.5, 0.1667, 0.5, 0.1667, 0.5, 0.1667, 0.5, 0.1667, 0.5, 0.5, 0.5, 0.5, 0.5, 0.5, 0.5, 0.5, 0.5, 0.5, 0.5, 0.5, 0.5, 0.5, 0.5, 0.5, 0.5, 0.5, 0.5, 0.5, 0.5, 0.5, 0.5, 0.5, 0.5, 0.5, 0.5, 0.5, 0.5, 0.5, 0.5, 0.5, 0.5, 0.5, 0.5, 0.5, 0.5, 0.5, 0.5, 0.5, 0.5, 0.5, 0.5, 0.5, 0.5, 0.5, 0.5, 0.5, 0.5, 0.5, 0.5, 0.5, 0.5, 0.5, 0.5, 0.5, 0.5, 0.5, 0.5, 0.5, 0.5, 0.5, 0.5, 0.5, 0.5, 0.5, 0.5, 0.5, 0.5, 0.5, 0.5, 0.5, 0.5, 0.5, 0.5, 0.5, 0.5, 0.5, 0.5, 0.5, 0.5, 0.5, 0.5, 0.5, 0.5, 0.5, 0.5, 0.5, 0.5, 0.5, 0.5, 0.5, 0.5, 0.5, 0.5, 0.5, 0.5, 0.5, 0.5, 0.5, 0.5, 0.5, 0.5, 0.5, 0.5, 0.5, 0.5, 0.5, 0.5, 0.5, 0.5, 0.5, 0.5, 0.5, 0.5, 0.5, 0.5, 0.5, 0.5, 0.5, 0.5, 0.5, 0.5, 0.5, 0.5, 0.5, 0.5, 0.5, 0.5, 0.5, 0.5, 0.5, 0.5, 0.5, 0.5, 0.5, 0.5, 0.5, 0.5, 0.5, 0.5, 0.5, 0.5, 0.5, 0.5, 0.5, 0.5, 0.5, 0.5, 0.5, 0.5, 0.5, 0.5, 0.5, 0.5, 0.5, 0.5, 0.5, 0.5, 0.5, 0.5, 0.5, 0.5, 0.5, 0.5, 0.5, 0.5, 0.5, 0.5, 0.5, 0.5, 0.5, 0.5, 0.5, 0.5, 0.5, 0.5, 0.5, 0.5, 0.5, 0.5, 0.5, 0.5, 0.5, 0.5, 0.5, 0.5, 0.5, 0.5, 0.5, 0.5, 0.5, 0.5, 0.5, 0.5, 0.5, 0.5, 0.5, 0.5, 0.5, 0.5, 0.5, 0.5, 0.5, 0.5, 0.5, 0.5, 0.5, 0.5, 0.5, 0.5, 0.5, 0.5, 0.5, 0.5, 0.5, 0.5, 0.5, 0.5, 0.5, 0.5, 0.5, 0.5, 0.5, 0.5, 0.5, 0.5, 0.5, 0.5, 0.5, 0.5, 0.5, 0.5, 0.5, 0.5, 0.5, 0.5, 0.5, 0.5, 0.5, 0.5, 0.5, 0.5, 0.5, 0.5, 0.5, 0.5, 0.5, 0.5, 0.5, 0.5, 0.5, 0.5, 0.5, 0.5, 0.5, 0.5, 0.5, 0.5, 0.5, 0.5, 0.5, 0.5, 0.5, 0.5, 0.5, 0.5, 0.5, 0.5, 0.5, 0.5, 0.5, 0.5, 0.5, 0.5, 0.5, 0.5, 0.5, 0.5, 0.5, 0.5, 0.5, 0.5, 0.5, 0.5, 0.5, 0.5, 0.5, 0.5, 0.5, 0.5, 0.5, 0.5, 0.5, 0.5, 0.5, 0.5, 0.5, 0.5, 0.5, 0.5, 0.5, 0.5, 0.5, 0.5, 0.5, 0.5, 0.5, 0.5, 0.5, 0.5, 0.5, 0.5, 0.5, 0.5, 0.5, 0.5, 0.5, 0.5, 0.5, 0.5, 0.5, 0.5, 0.5, 0.5, 0.5, 0.5, 0.5, 0.5, 0.5, 0.5, 0.5, 0.5, 0.5, 0.5, 0.5, 0.5, 0.5, 0.5, 0.5, 0.5, 0.5, 0.5, 0.5, 0.5, 0.5, 0.5, 0.5, 0.5, 0.5, 0.5, 0.5, 0.5, 0.5, 0.5, 0.5, 0.5, 0.5, 0.5, 0.5, 0.5, 0.5, 0.5, 0.5, 0.5, 0.5, 0.5, 0.5, 0.5, 0.5, 0.5, 0.5, 0.5, 0.5, 0.5, 0.5, 0.5, 0.5, 0.5, 0.5, 0.5, 0.5, 0.5, 0.5, 0.5, 0.5, 0.5, 0.5, 0.5, 0.5, 0.5, 0.5, 0.5, 0.5, 0.5, 0.5, 0.5, 0.5, 0.5, 0.5, 0.5, 0.5, 0.5, 0.5, 0.5, 0.5, 0.5, 0.5, 0.5, 0.5, 0.5, 0.5, 0.5, 0.5, 0.5, 0.5, 0.5, 0.5, 0.5, 0.5, 0.5, 0.5, 0.5, 0.5, 0.5, 0.5, 0.5, 0.5, 0.5, 0.5, 0.5, 0.5, 0.5])
me_int_ranjang.materials.append(mat_palet_int_ranjang)
me_int_ranjang.update()

# ---- objects
ob_int_ranjang = bpy.data.objects.new('int_ranjang', me_int_ranjang)

# ---- transforms, parenting, visibility, modifiers, constraints
ob_int_ranjang.location = (0.0, 0.0, 0.0)

# ---- collection membership
scene.collection.objects.link(ob_int_ranjang)

# ---- scene / render settings (as saved in the file)
scene.frame_start = 1; scene.frame_end = 250; scene.frame_set(1)
scene.render.engine = 'BLENDER_EEVEE_NEXT'
scene.render.bake_bias = 0.0
scene.render.bake_samples = 0
scene.render.compositor_device = 'GPU'
scene.eevee.use_volume_custom_range = False
scene.eevee.fast_gi_thickness_near = 0.1
scene.eevee.fast_gi_thickness_far = 0.0
scene.eevee.ray_tracing_options.screen_trace_thickness = 0.1
bpy.context.view_layer.update()

# ---- added for rendering (the .blend has no active camera and no usable light): camera, sun + grey world if the file has none
cam_auto = bpy.data.cameras.new('AutoCamera')
cam_auto.lens = 50.0
cam_auto.sensor_width = 36.0
cam_auto.clip_end = 1000.0
ob_auto_camera = bpy.data.objects.new('AutoCamera', cam_auto)
scene.collection.objects.link(ob_auto_camera)
ob_auto_camera.location = (2.35331, -2.80897, 2.30765)
ob_auto_camera.rotation_euler = (1.09748, -7.21219e-08, 0.694738)
scene.camera = ob_auto_camera
light_auto_sun = bpy.data.lights.new('AutoSun', 'SUN')
light_auto_sun.energy = 3.0
light_auto_sun.angle = 0.0523599
ob_auto_sun = bpy.data.objects.new('AutoSun', light_auto_sun)
scene.collection.objects.link(ob_auto_sun)
ob_auto_sun.rotation_euler = (0.872665, 0.174533, 0.523599)
if scene.world is None:
    world_auto = bpy.data.worlds.new('AutoWorld')
    world_auto.color = (0.3, 0.3, 0.3)
    scene.world = world_auto
bpy.context.view_layer.update()

